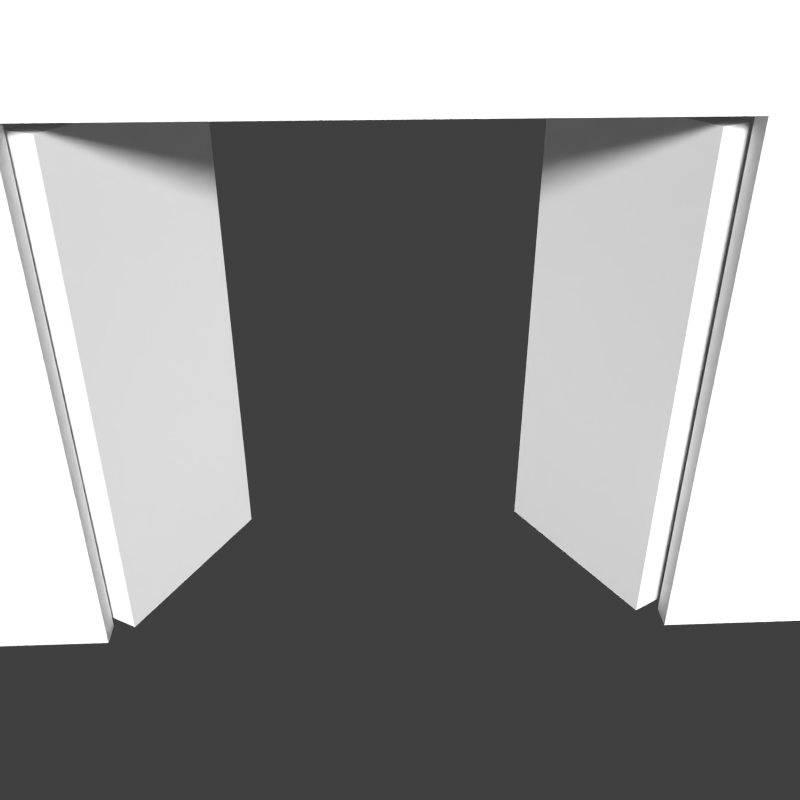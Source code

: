 # Source: Wall_of_Fortune.blend  (saved by Blender 2.66.1; exported with 4.5.12 LTS)
import bpy
from mathutils import Matrix  # noqa: F401  (used for matrix-valued properties, if any)

bpy.ops.wm.read_factory_settings(use_empty=True)
scene = bpy.context.scene
scene.name = 'Scene'

# ---- collections
col_collection_1 = bpy.data.collections.new('Collection 1'); scene.collection.children.link(col_collection_1)
col_collection_10 = bpy.data.collections.new('Collection 10'); scene.collection.children.link(col_collection_10)

# ---- materials (node trees are filled in below, after node groups)
mat_wall_mat = bpy.data.materials.new('Wall_Mat')
mat_wall_mat.alpha_threshold = 0.0
mat_wall_mat.use_transparent_shadow = False
mat_wall_mat.roughness = 0.5
mat_wall_mat.line_color = (0.0, 0.0, 0.0, 1.0)
mat_height_map = bpy.data.materials.new('Height_Map')
mat_height_map.alpha_threshold = 0.0
mat_height_map.use_transparent_shadow = False
mat_height_map.roughness = 0.5
mat_height_map.line_color = (0.0, 0.0, 0.0, 1.0)

# ---- material node trees

# ---- world
world_world = bpy.data.worlds.new('World'); scene.world = world_world
world_world.color = (0.05088, 0.05088, 0.05088)
world_world.use_sun_shadow = False
world_world.sun_shadow_jitter_overblur = 0.0
world_world.cycles.sampling_method = 'MANUAL'
world_world.cycles.sample_map_resolution = 256

# ---- cameras
cam_camera = bpy.data.cameras.new('Camera')
cam_camera.clip_end = 100.0
cam_camera.lens = 35.0
cam_camera.sensor_width = 32.0
cam_camera.sensor_height = 18.0
cam_camera.ortho_scale = 7.314
cam_camera.dof.focus_distance = 0.0
cam_camera.dof.aperture_fstop = 128.0

# ---- lights
light_lamp_003 = bpy.data.lights.new('Lamp.003', 'POINT')
light_lamp_003.transmission_factor = 0.0
light_lamp_003.cutoff_distance = 30.0
light_lamp_003.energy = 500.0
light_lamp_003.shadow_buffer_clip_start = 1.001
light_lamp_003.shadow_soft_size = 0.1
light_lamp_003.shadow_maximum_resolution = 0.006
light_lamp_003.use_absolute_resolution = True
light_lamp_003.cycles.use_multiple_importance_sampling = False
light_lamp_002 = bpy.data.lights.new('Lamp.002', 'POINT')
light_lamp_002.transmission_factor = 0.0
light_lamp_002.cutoff_distance = 30.0
light_lamp_002.energy = 500.0
light_lamp_002.shadow_buffer_clip_start = 1.001
light_lamp_002.shadow_soft_size = 0.1
light_lamp_002.shadow_maximum_resolution = 0.006
light_lamp_002.use_absolute_resolution = True
light_lamp_002.cycles.use_multiple_importance_sampling = False
light_lamp_001 = bpy.data.lights.new('Lamp.001', 'SUN')
light_lamp_001.transmission_factor = 0.0
light_lamp_001.cutoff_distance = 30.0
light_lamp_001.angle = 0.1993
light_lamp_001.energy = 5.0
light_lamp_001.shadow_buffer_clip_start = 1.001
light_lamp_001.shadow_soft_size = 0.1
light_lamp_001.shadow_cascade_max_distance = 1000.0
light_lamp_001.cycles.use_multiple_importance_sampling = False
light_lamp = bpy.data.lights.new('Lamp', 'POINT')
light_lamp.transmission_factor = 0.0
light_lamp.cutoff_distance = 30.0
light_lamp.energy = 500.0
light_lamp.shadow_buffer_clip_start = 1.001
light_lamp.shadow_soft_size = 0.1
light_lamp.shadow_maximum_resolution = 0.006
light_lamp.use_absolute_resolution = True
light_lamp.cycles.use_multiple_importance_sampling = False

# ---- meshes
me_cube_002 = bpy.data.meshes.new('Cube.002')
me_cube_002.from_pydata([(0.11, -1.099, -0.9898), (0.11, 0.9009, -0.9898), (2.11, 0.9009, -0.9898), (2.11, -1.099, -0.9898), (0.11, -1.099, 1.01), (0.11, 0.9009, 1.01), (2.11, 0.9009, 1.01), (2.11, -1.099, 1.01)], [], [(4, 5, 1, 0), (5, 6, 2, 1), (6, 7, 3, 2), (7, 4, 0, 3), (0, 1, 2, 3), (7, 6, 5, 4)])
_uv = me_cube_002.uv_layers.new(name='UV coord')
_uv.uv.foreach_set('vector', [0.9998, 0.4975, 0.0002127, 0.4678, 0.00738, -0.01483, 1.007, 0.01483, 0.6566, 0.4754, 0.3124, 0.4778, 0.3148, 0.02156, 0.659, 0.01917, 0.0, 0.0, 1.0, 0.0, 1.0, 1.0, 0.0, 1.0, 0.0, 0.0, 1.0, 0.0, 1.0, 1.0, 0.0, 1.0, 0.0, 0.0, 1.0, 0.0, 1.0, 1.0, 0.0, 1.0, 0.0, 0.0, 1.0, 0.0, 1.0, 1.0, 0.0, 1.0])
me_cube_002.materials.append(mat_wall_mat)
me_cube_002.use_remesh_preserve_volume = False
me_cube_002.use_remesh_preserve_attributes = False
me_cube_002.use_mirror_vertex_groups = False
me_cube_002.update()
me_cube_001 = bpy.data.meshes.new('Cube.001')
me_cube_001.from_pydata([(0.11, -1.099, -0.9898), (0.11, 0.9009, -0.9898), (2.11, 0.9009, -0.9898), (2.11, -1.099, -0.9898), (0.11, -1.099, 1.01), (0.11, 0.9009, 1.01), (2.11, 0.9009, 1.01), (2.11, -1.099, 1.01)], [], [(4, 5, 1, 0), (5, 6, 2, 1), (6, 7, 3, 2), (7, 4, 0, 3), (0, 1, 2, 3), (7, 6, 5, 4)])
_uv = me_cube_001.uv_layers.new(name='UVMap')
_uv.uv.foreach_set('vector', [0.0, 0.0, 0.0, 0.0, 0.0, 0.0, 0.0, 0.0, 0.0, 0.0, 0.0, 0.0, 0.0, 0.0, 0.0, 0.0, 0.0, 0.0, 0.0, 0.0, 0.0, 0.0, 0.0, 0.0, 0.6494, 0.4801, 0.3339, 0.4801, 0.3315, 0.01917, 0.647, 0.01917, 0.0, 0.0, 0.0, 0.0, 0.0, 0.0, 0.0, 0.0, 0.0, 0.0, 0.0, 0.0, 0.0, 0.0, 0.0, 0.0])
me_cube_001.materials.append(mat_wall_mat)
me_cube_001.use_remesh_preserve_volume = False
me_cube_001.use_remesh_preserve_attributes = False
me_cube_001.use_mirror_vertex_groups = False
me_cube_001.update()
me_cube = bpy.data.meshes.new('Cube')
me_cube.from_pydata([(-1.0, -1.0, -1.0), (-1.0, 1.0, -1.0), (1.0, 1.0, -1.0), (1.0, -1.0, -1.0), (-1.0, -1.0, 2.5), (-1.0, 1.0, 2.5), (1.0, 1.0, 2.5), (1.0, -1.0, 2.5), (-0.06049, 1.0, 2.5), (-0.1605, 1.0, -1.0), (-0.1605, -1.0, -1.0), (0.1625, 1.0, -1.0), (0.1625, -1.0, -1.0), (0.06247, 1.0, 2.5), (-1.0, 1.0, 0.1562), (1.0, 1.0, 0.1562), (-0.1605, 1.0, 0.1562), (-0.1605, -1.0, 0.1562), (0.1625, 1.0, 0.1562), (0.1625, -1.0, 0.1562)], [], [(18, 15, 2, 11), (7, 4, 0, 10, 17, 19, 12, 3), (12, 11, 2, 3), (13, 8, 5, 4, 7, 6), (14, 16, 9, 1), (18, 11, 12, 19), (0, 1, 9, 10), (16, 18, 19, 17), (6, 7, 3, 2, 15), (16, 17, 10, 9), (13, 6, 15, 18), (5, 8, 16, 14), (8, 13, 18, 16), (4, 5, 14, 1, 0)])
_uv = me_cube.uv_layers.new(name='UVMap')
_uv.uv.foreach_set('vector', [0.0, 0.0, 0.0, 0.0, 0.0, 0.0, 0.0, 0.0, 0.001213, 1.002, 0.9996, 0.999, 1.001, 0.5095, 0.5683, 0.5067, 0.5613, 0.7133, 0.4508, 0.7345, 0.4389, 0.5068, 0.001021, 0.5062, 0.0, 0.0, 0.0, 0.0, 0.0, 0.0, 0.0, 0.0, 0.0, 0.0, 0.0, 0.0, 0.0, 0.0, 0.0, 0.0, 0.0, 0.0, 0.0, 0.0, 0.0, 0.0, 0.0, 0.0, 0.0, 0.0, 0.0, 0.0, 0.0, 0.0, 0.0, 0.0, 0.0, 0.0, 0.0, 0.0, 0.0, 0.0, 0.0, 0.0, 0.0, 0.0, 0.0, 0.0, 0.0, 0.0, 0.0, 0.0, 0.0, 0.0, 0.0, 0.0, 0.0, 0.0, 0.0, 0.0, 0.0, 0.0, 0.0, 0.0, 0.0, 0.0, 0.0, 0.0, 0.0, 0.0, 0.0, 0.0, 0.0, 0.0, 0.0, 0.0, 0.0, 0.0, 0.0, 0.0, 0.0, 0.0, 0.0, 0.0, 0.0, 0.0, 0.0, 0.0, 0.0, 0.0, 0.0, 0.0, 0.0, 0.0, 0.0, 0.0, 0.0, 0.0, 0.0, 0.0, 0.0, 0.0, 0.0, 0.0, 0.0, 0.0, 0.0, 0.0])
me_cube.materials.append(mat_wall_mat)
me_cube.materials.append(mat_height_map)
me_cube.use_remesh_preserve_volume = False
me_cube.use_remesh_preserve_attributes = False
me_cube.use_mirror_vertex_groups = False
me_cube.update()

# ---- objects
ob_lamp_003 = bpy.data.objects.new('Lamp.003', light_lamp_003)
ob_lamp_002 = bpy.data.objects.new('Lamp.002', light_lamp_002)
ob_lamp_001 = bpy.data.objects.new('Lamp.001', light_lamp_001)
ob_lamp = bpy.data.objects.new('Lamp', light_lamp)
ob_camera = bpy.data.objects.new('Camera', cam_camera)
ob_right_door = bpy.data.objects.new('Right_Door', me_cube_002)
ob_left_door = bpy.data.objects.new('Left_Door', me_cube_001)
ob_wall_fortune = bpy.data.objects.new('Wall_Fortune', me_cube)

# ---- transforms, parenting, visibility, modifiers, constraints
ob_lamp_003.location = (1.469, 32.37, 12.86)
ob_lamp_003.rotation_euler = (0.6503, 0.05522, 1.866)
ob_lamp_003.lock_rotations_4d = False
ob_lamp_003.empty_display_type = 'ARROWS'
ob_lamp_003.color = (0.0, 0.0, 0.0, 0.0)
ob_lamp_003.lineart.crease_threshold = 0.0
ob_lamp_002.location = (24.74, -6.256, 14.83)
ob_lamp_002.rotation_euler = (0.6503, 0.05522, 1.866)
ob_lamp_002.lock_rotations_4d = False
ob_lamp_002.empty_display_type = 'ARROWS'
ob_lamp_002.color = (0.0, 0.0, 0.0, 0.0)
ob_lamp_002.lineart.crease_threshold = 0.0
ob_lamp_001.location = (1.027, -57.15, 27.34)
ob_lamp_001.rotation_euler = (1.071, 0.05542, 0.01133)
ob_lamp_001.lock_rotations_4d = False
ob_lamp_001.empty_display_type = 'ARROWS'
ob_lamp_001.color = (0.0, 0.0, 0.0, 0.0)
ob_lamp_001.lineart.crease_threshold = 0.0
ob_lamp.location = (-1.458, -8.399, 11.48)
ob_lamp.rotation_euler = (0.6503, 0.05522, 1.866)
ob_lamp.lock_rotations_4d = False
ob_lamp.empty_display_type = 'ARROWS'
ob_lamp.color = (0.0, 0.0, 0.0, 0.0)
ob_lamp.lineart.crease_threshold = 0.0
ob_camera.location = (-1.404, -57.18, 56.14)
ob_camera.rotation_euler = (1.047, -0.0, -0.04383)
ob_camera.lock_rotations_4d = False
ob_camera.empty_display_type = 'ARROWS'
ob_camera.color = (0.0, 0.0, 0.0, 0.0)
ob_camera.display_type = 'WIRE'
ob_camera.lineart.crease_threshold = 0.0
ob_right_door.location = (23.85, 0.09913, 21.6)
ob_right_door.rotation_euler = (0.0, -0.0, 2.094)
ob_right_door.scale = (8.617, 1.4, 21.19)
ob_right_door.lineart.crease_threshold = 0.0
ob_left_door.location = (-23.92, 0.09913, 21.6)
ob_left_door.rotation_euler = (0.0, -0.0, 1.047)
ob_left_door.scale = (8.617, 1.4, 21.19)
ob_left_door.lineart.crease_threshold = 0.0
ob_wall_fortune.location = (0.01119, 0.0, 38.0)
ob_wall_fortune.scale = (151.0, 1.0, 38.0)
ob_wall_fortune.lineart.crease_threshold = 0.0

# ---- collection membership
col_collection_1.objects.link(ob_lamp_003)
col_collection_1.objects.link(ob_lamp_002)
col_collection_1.objects.link(ob_lamp_001)
col_collection_1.objects.link(ob_lamp)
col_collection_1.objects.link(ob_camera)
col_collection_10.objects.link(ob_right_door)
col_collection_10.objects.link(ob_left_door)
col_collection_10.objects.link(ob_wall_fortune)

# ---- scene / render settings (as saved in the file)
scene.camera = ob_camera
scene.frame_start = 1; scene.frame_end = 250; scene.frame_set(14)
scene.render.engine = 'BLENDER_EEVEE_NEXT'
scene.render.image_settings.color_mode = 'RGB'
scene.render.image_settings.compression = 90
scene.render.resolution_x = 1000
scene.render.resolution_y = 1000
scene.render.resolution_percentage = 50
scene.render.dither_intensity = 0.0
scene.render.bake_margin = 2
scene.cycles.use_denoising = False
scene.cycles.samples = 10
scene.cycles.sampling_pattern = 'TABULATED_SOBOL'
scene.cycles.light_sampling_threshold = 0.0
scene.cycles.use_adaptive_sampling = False
scene.cycles.use_light_tree = False
scene.cycles.blur_glossy = 0.0
scene.cycles.volume_bounces = 1
scene.cycles.pixel_filter_type = 'GAUSSIAN'
scene.cycles.sample_clamp_indirect = 0.0
scene.view_settings.view_transform = 'Standard'
bpy.context.view_layer.update()
